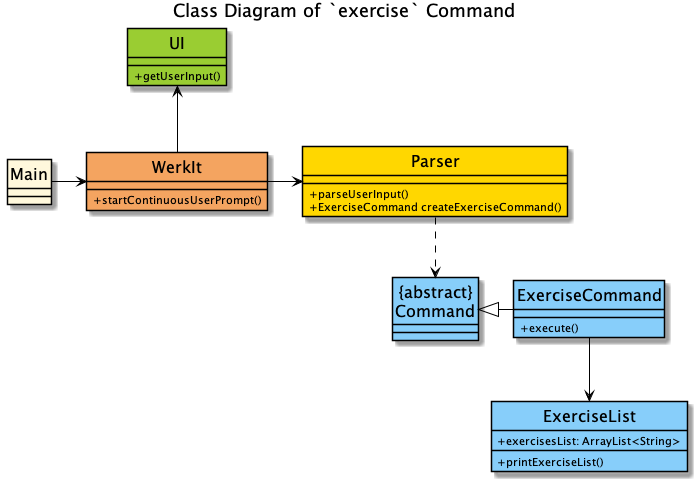

The diagram above was rendered by PlantUML. Its source (embedded in the PNG):
@startuml
'https://plantuml.com/class-diagram
!include ../Style.puml

hide circle
skinparam classAttributeIconSize 0
skinparam classFontSize 16
title Class Diagram of `exercise` Command
Main -> WerkIt
WerkIt -> Parser
WerkIt -up-> UI
ExerciseList <-up- ExerciseCommand
"{abstract}\nCommand" <|- ExerciseCommand

class Main COLOR_MAIN {

}
Parser ..> "{abstract}\nCommand"
class WerkIt #Sandybrown {
+ startContinuousUserPrompt()
}

class "{abstract}\nCommand" #LightSkyBlue {
}



class ExerciseCommand #LightSkyBlue {
+ execute()
}

class UI #YellowGreen {
+ getUserInput()
}

class Parser #Gold {
+ parseUserInput()
+ ExerciseCommand createExerciseCommand()
}

class ExerciseList #LightSkyBlue {
+ exercisesList: ArrayList<String>
+ printExerciseList()
}

@enduml